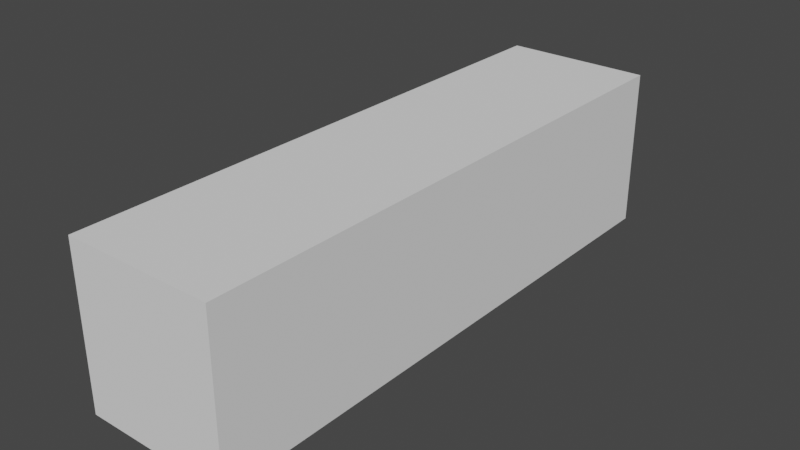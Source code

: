 # Source: railgun.blend  (saved by Blender 4.3.34; exported with 4.5.12 LTS)
import bpy
from mathutils import Matrix  # noqa: F401  (used for matrix-valued properties, if any)

bpy.ops.wm.read_factory_settings(use_empty=True)
scene = bpy.context.scene
scene.name = 'Scene'

# ---- collections
col_collection = bpy.data.collections.new('Collection'); scene.collection.children.link(col_collection)
col_cannon = bpy.data.collections.new('Cannon'); col_collection.children.link(col_cannon)
col_gun = bpy.data.collections.new('Gun'); col_cannon.children.link(col_gun)
col_base = bpy.data.collections.new('Base'); col_cannon.children.link(col_base)
col_vent = bpy.data.collections.new('Vent'); col_base.children.link(col_vent)

# ---- materials (node trees are filled in below, after node groups)
mat_gunmaterial = bpy.data.materials.new('gunMaterial')
mat_gunmaterial.use_transparent_shadow = False
mat_gundecorationmaterial_001 = bpy.data.materials.new('gunDecorationMaterial.001')
mat_gundecorationmaterial_001.use_transparent_shadow = False
mat_basematerial = bpy.data.materials.new('baseMaterial')
mat_basematerial.use_transparent_shadow = False
mat_ventmaterial = bpy.data.materials.new('ventMaterial')
mat_ventmaterial.use_transparent_shadow = False
mat_material_001 = bpy.data.materials.new('Material.001')
mat_material_001.use_transparent_shadow = False
mat_material_002 = bpy.data.materials.new('Material.002')
mat_material_002.use_transparent_shadow = False
mat_material_003 = bpy.data.materials.new('Material.003')
mat_material_003.use_transparent_shadow = False
mat_material_004 = bpy.data.materials.new('Material.004')
mat_material_004.use_transparent_shadow = False

# ---- material node trees
mat_gunmaterial.use_nodes = True; mat_gunmaterial.node_tree.nodes.clear()
_N = mat_gunmaterial.node_tree.nodes; _L = mat_gunmaterial.node_tree.links
n0 = _N.new('ShaderNodeBsdfPrincipled'); n0.name = 'Principled BSDF'; n0.location = (10, 300)
n0.distribution = 'GGX'
n0.subsurface_method = 'BURLEY'
n0.inputs[0].default_value = (0.003902, 0.0, 0.08714, 1.0)
n0.inputs[1].default_value = 1.0
n0.inputs[2].default_value = 0.2163
n0.inputs[3].default_value = 1.45
n0.inputs[13].default_value = 0.2872
n0.inputs[27].default_value = (0.0, 0.0, 0.0, 1.0)
n0.inputs[28].default_value = 1.0
n1 = _N.new('ShaderNodeOutputMaterial'); n1.name = 'Material Output'; n1.location = (300, 300)
_L.new(n0.outputs[0], n1.inputs[0])
n1.is_active_output = True
mat_gundecorationmaterial_001.use_nodes = True; mat_gundecorationmaterial_001.node_tree.nodes.clear()
_N = mat_gundecorationmaterial_001.node_tree.nodes; _L = mat_gundecorationmaterial_001.node_tree.links
n0 = _N.new('ShaderNodeBsdfPrincipled'); n0.name = 'Principled BSDF'; n0.location = (10, 300)
n0.distribution = 'GGX'
n0.subsurface_method = 'BURLEY'
n0.inputs[0].default_value = (0.0, 1.0, 1.0, 1.0)
n0.inputs[1].default_value = 0.7447
n0.inputs[2].default_value = 0.0
n0.inputs[3].default_value = 1.45
n0.inputs[13].default_value = 0.5993
n0.inputs[27].default_value = (0.0, 0.0, 0.0, 1.0)
n0.inputs[28].default_value = 1.0
n1 = _N.new('ShaderNodeOutputMaterial'); n1.name = 'Material Output'; n1.location = (300, 300)
_L.new(n0.outputs[0], n1.inputs[0])
n1.is_active_output = True
mat_basematerial.use_nodes = True; mat_basematerial.node_tree.nodes.clear()
_N = mat_basematerial.node_tree.nodes; _L = mat_basematerial.node_tree.links
n0 = _N.new('ShaderNodeBsdfPrincipled'); n0.name = 'Principled BSDF'; n0.location = (10, 300)
n0.distribution = 'GGX'
n0.subsurface_method = 'BURLEY'
n0.inputs[0].default_value = (0.0, 0.0006493, 0.009018, 1.0)
n0.inputs[1].default_value = 0.6525
n0.inputs[2].default_value = 0.3298
n0.inputs[3].default_value = 1.45
n0.inputs[13].default_value = 0.7837
n0.inputs[27].default_value = (0.0, 0.0, 0.0, 1.0)
n0.inputs[28].default_value = 1.0
n1 = _N.new('ShaderNodeOutputMaterial'); n1.name = 'Material Output'; n1.location = (300, 300)
_L.new(n0.outputs[0], n1.inputs[0])
n1.is_active_output = True
mat_ventmaterial.use_nodes = True; mat_ventmaterial.node_tree.nodes.clear()
_N = mat_ventmaterial.node_tree.nodes; _L = mat_ventmaterial.node_tree.links
n0 = _N.new('ShaderNodeBsdfPrincipled'); n0.name = 'Principled BSDF'; n0.location = (10, 300)
n0.distribution = 'GGX'
n0.subsurface_method = 'BURLEY'
n0.inputs[0].default_value = (0.0578, 0.0578, 0.0578, 1.0)
n0.inputs[1].default_value = 1.0
n0.inputs[2].default_value = 0.2092
n0.inputs[3].default_value = 1.45
n0.inputs[13].default_value = 0.7411
n0.inputs[27].default_value = (0.0, 0.0, 0.0, 1.0)
n0.inputs[28].default_value = 1.0
n1 = _N.new('ShaderNodeOutputMaterial'); n1.name = 'Material Output'; n1.location = (300, 300)
_L.new(n0.outputs[0], n1.inputs[0])
n1.is_active_output = True
mat_material_001.use_nodes = True; mat_material_001.node_tree.nodes.clear()
_N = mat_material_001.node_tree.nodes; _L = mat_material_001.node_tree.links
n0 = _N.new('ShaderNodeBsdfPrincipled'); n0.name = 'Principled BSDF'; n0.location = (10, 300)
n0.distribution = 'GGX'
n0.subsurface_method = 'BURLEY'
n0.inputs[0].default_value = (0.0, 0.0, 0.0, 1.0)
n0.inputs[1].default_value = 0.9149
n0.inputs[2].default_value = 0.2057
n0.inputs[3].default_value = 1.45
n0.inputs[27].default_value = (0.0, 0.0, 0.0, 1.0)
n0.inputs[28].default_value = 1.0
n1 = _N.new('ShaderNodeOutputMaterial'); n1.name = 'Material Output'; n1.location = (300, 300)
_L.new(n0.outputs[0], n1.inputs[0])
n1.is_active_output = True
mat_material_002.use_nodes = True; mat_material_002.node_tree.nodes.clear()
_N = mat_material_002.node_tree.nodes; _L = mat_material_002.node_tree.links
n0 = _N.new('ShaderNodeBsdfPrincipled'); n0.name = 'Principled BSDF'; n0.location = (10, 300)
n0.distribution = 'GGX'
n0.subsurface_method = 'BURLEY'
n0.inputs[0].default_value = (0.0, 0.0, 0.0, 1.0)
n0.inputs[1].default_value = 0.9149
n0.inputs[2].default_value = 0.2057
n0.inputs[3].default_value = 1.45
n0.inputs[27].default_value = (0.0, 0.0, 0.0, 1.0)
n0.inputs[28].default_value = 1.0
n1 = _N.new('ShaderNodeOutputMaterial'); n1.name = 'Material Output'; n1.location = (300, 300)
_L.new(n0.outputs[0], n1.inputs[0])
n1.is_active_output = True
mat_material_003.use_nodes = True; mat_material_003.node_tree.nodes.clear()
_N = mat_material_003.node_tree.nodes; _L = mat_material_003.node_tree.links
n0 = _N.new('ShaderNodeBsdfPrincipled'); n0.name = 'Principled BSDF'; n0.location = (10, 300)
n0.distribution = 'GGX'
n0.subsurface_method = 'BURLEY'
n0.inputs[0].default_value = (0.0, 0.0, 0.0, 1.0)
n0.inputs[1].default_value = 0.9149
n0.inputs[2].default_value = 0.2057
n0.inputs[3].default_value = 1.45
n0.inputs[27].default_value = (0.0, 0.0, 0.0, 1.0)
n0.inputs[28].default_value = 1.0
n1 = _N.new('ShaderNodeOutputMaterial'); n1.name = 'Material Output'; n1.location = (300, 300)
_L.new(n0.outputs[0], n1.inputs[0])
n1.is_active_output = True
mat_material_004.use_nodes = True; mat_material_004.node_tree.nodes.clear()
_N = mat_material_004.node_tree.nodes; _L = mat_material_004.node_tree.links
n0 = _N.new('ShaderNodeBsdfPrincipled'); n0.name = 'Principled BSDF'; n0.location = (10, 300)
n0.distribution = 'GGX'
n0.subsurface_method = 'BURLEY'
n0.inputs[0].default_value = (0.0, 0.0, 0.0, 1.0)
n0.inputs[1].default_value = 0.9149
n0.inputs[2].default_value = 0.2057
n0.inputs[3].default_value = 1.45
n0.inputs[27].default_value = (0.0, 0.0, 0.0, 1.0)
n0.inputs[28].default_value = 1.0
n1 = _N.new('ShaderNodeOutputMaterial'); n1.name = 'Material Output'; n1.location = (300, 300)
_L.new(n0.outputs[0], n1.inputs[0])
n1.is_active_output = True

# ---- world
world_world = bpy.data.worlds.new('World'); scene.world = world_world
world_world.use_nodes = True; world_world.node_tree.nodes.clear()
_N = world_world.node_tree.nodes; _L = world_world.node_tree.links
n0 = _N.new('ShaderNodeOutputWorld'); n0.name = 'World Output'; n0.location = (300, 300)
n1 = _N.new('ShaderNodeBackground'); n1.name = 'Background'; n1.location = (10, 300)
n1.inputs[0].default_value = (0.05088, 0.05088, 0.05088, 1.0)
_L.new(n1.outputs[0], n0.inputs[0])
n0.is_active_output = True
world_world.color = (0.05088, 0.05088, 0.05088)
world_world.use_sun_shadow = False
world_world.sun_shadow_jitter_overblur = 0.0

# ---- meshes
me_cube_001 = bpy.data.meshes.new('Cube.001')
me_cube_001.from_pydata([(-0.5, -0.5, -0.5), (-0.5, -0.5, 0.5), (-0.5, 0.5, -0.5), (-0.5, 0.5, 0.5), (0.5, -0.5, -0.5), (0.5, -0.5, 0.5), (0.5, 0.5, -0.5), (0.5, 0.5, 0.5)], [], [(0, 1, 3, 2), (2, 3, 7, 6), (6, 7, 5, 4), (4, 5, 1, 0), (2, 6, 4, 0), (7, 3, 1, 5)])
_uv = me_cube_001.uv_layers.new(name='UVMap')
_uv.uv.foreach_set('vector', [0.375, 0.0, 0.625, 0.0, 0.625, 0.25, 0.375, 0.25, 0.375, 0.25, 0.625, 0.25, 0.625, 0.5, 0.375, 0.5, 0.375, 0.5, 0.625, 0.5, 0.625, 0.75, 0.375, 0.75, 0.375, 0.75, 0.625, 0.75, 0.625, 1.0, 0.375, 1.0, 0.125, 0.5, 0.375, 0.5, 0.375, 0.75, 0.125, 0.75, 0.625, 0.5, 0.875, 0.5, 0.875, 0.75, 0.625, 0.75])
me_cube_001.update()
me_cube_004 = bpy.data.meshes.new('Cube.004')
me_cube_004.from_pydata([(-0.0003269, -0.04703, 0.1127), (0.02244, -0.04703, 0.1081), (0.04175, -0.04703, 0.09522), (0.05465, -0.04703, 0.07592), (0.05918, -0.04703, 0.05315), (0.05465, -0.04703, 0.03037), (0.04175, -0.04703, 0.01107), (0.02244, -0.04703, -0.00183), (-0.0003269, -0.04703, -0.006359), (-0.0231, -0.04703, -0.00183), (-0.0424, -0.04703, 0.01107), (-0.0553, -0.04703, 0.03037), (-0.05983, -0.04703, 0.05315), (-0.0553, -0.04703, 0.07592), (-0.0424, -0.04703, 0.09522), (-0.0231, -0.04703, 0.1081), (-0.001698, -2.005, -0.184), (-0.184, -2.005, 0.184), (-0.0009062, 1.577, -0.184), (-0.184, 1.577, 0.184), (-0.002069, -2.005, -0.184), (0.184, -2.005, 0.184), (-0.001277, 1.577, -0.184), (0.184, 1.577, 0.184), (0.02244, -2.005, 0.1081), (-0.0003269, -2.005, 0.1127), (-0.05983, -2.005, 0.05315), (-0.0424, -2.005, 0.01107), (0.04175, -2.005, 0.01107), (-0.0231, -2.005, -0.00183), (-0.0553, -2.005, 0.03037), (0.02244, -2.005, -0.00183), (0.05918, -2.005, 0.05315), (-0.0231, -2.005, 0.1081), (-0.0424, -2.005, 0.09522), (0.05465, -2.005, 0.03037), (0.05465, -2.005, 0.07592), (0.04175, -2.005, 0.09522), (-0.0553, -2.005, 0.07592), (-0.0003269, -2.005, -0.006359)], [], [(0, 1, 24, 25), (1, 2, 37, 24), (2, 3, 36, 37), (3, 4, 32, 36), (4, 5, 35, 32), (5, 6, 28, 35), (6, 7, 31, 28), (7, 8, 39, 31), (8, 9, 29, 39), (9, 10, 27, 29), (10, 11, 30, 27), (11, 12, 26, 30), (12, 13, 38, 26), (13, 14, 34, 38), (14, 15, 33, 34), (15, 0, 25, 33), (0, 15, 14, 13, 12, 11, 10, 9, 8, 7, 6, 5, 4, 3, 2, 1), (16, 17, 19, 18), (18, 19, 23, 22), (22, 23, 21, 20), (20, 21, 32, 35, 28, 31, 39, 29, 27, 30, 26, 17, 16), (18, 22, 20, 16), (23, 19, 17, 21), (17, 26, 38, 34, 33, 25, 24, 37, 36, 32, 21)])
_uv = me_cube_004.uv_layers.new(name='UVMap')
_uv.uv.foreach_set('vector', [1.0, 0.5, 0.9375, 0.5, 0.9375, 0.9931, 1.0, 0.9931, 0.9375, 0.5, 0.875, 0.5, 0.875, 0.9931, 0.9375, 0.9931, 0.875, 0.5, 0.8125, 0.5, 0.8125, 0.9931, 0.875, 0.9931, 0.8125, 0.5, 0.75, 0.5, 0.75, 0.9931, 0.8125, 0.9931, 0.75, 0.5, 0.6875, 0.5, 0.6875, 0.9931, 0.75, 0.9931, 0.6875, 0.5, 0.625, 0.5, 0.625, 0.9931, 0.6875, 0.9931, 0.625, 0.5, 0.5625, 0.5, 0.5625, 0.9931, 0.625, 0.9931, 0.5625, 0.5, 0.5, 0.5, 0.5, 0.9931, 0.5625, 0.9931, 0.5, 0.5, 0.4375, 0.5, 0.4375, 0.9931, 0.5, 0.9931, 0.4375, 0.5, 0.375, 0.5, 0.375, 0.9931, 0.4375, 0.9931, 0.375, 0.5, 0.3125, 0.5, 0.3125, 0.9931, 0.375, 0.9931, 0.3125, 0.5, 0.25, 0.5, 0.25, 0.9931, 0.3125, 0.9931, 0.25, 0.5, 0.1875, 0.5, 0.1875, 0.9931, 0.25, 0.9931, 0.1875, 0.5, 0.125, 0.5, 0.125, 0.9931, 0.1875, 0.9931, 0.125, 0.5, 0.0625, 0.5, 0.0625, 0.9931, 0.125, 0.9931, 0.0625, 0.5, 0.0, 0.5, 0.0, 0.9931, 0.0625, 0.9931, 0.75, 0.49, 0.6582, 0.4717, 0.5803, 0.4197, 0.5283, 0.3418, 0.51, 0.25, 0.5283, 0.1582, 0.5803, 0.08029, 0.6582, 0.02827, 0.75, 0.01, 0.8418, 0.02827, 0.9197, 0.08029, 0.9717, 0.1582, 0.99, 0.25, 0.9717, 0.3418, 0.9197, 0.4197, 0.8418, 0.4717, 0.375, 0.0, 0.625, 0.0, 0.625, 0.25, 0.2966, 0.473, 0.2966, 0.473, 0.625, 0.25, 0.625, 0.5, 0.324, 0.4335, 0.324, 0.4335, 0.625, 0.5, 0.625, 0.75, 0.324, 0.8165, 0.324, 0.8165, 0.625, 0.75, 0.5155, 0.81, 0.4967, 0.809, 0.4801, 0.8135, 0.468, 0.8223, 0.4623, 0.8342, 0.4643, 0.848, 0.4743, 0.8624, 0.4907, 0.8752, 0.5107, 0.884, 0.625, 1.0, 0.2966, 0.777, 0.3641, 0.4244, 0.324, 0.4335, 0.324, 0.8165, 0.3641, 0.8256, 0.625, 0.5, 0.875, 0.5, 0.875, 0.75, 0.625, 0.75, 0.625, 1.0, 0.5107, 0.884, 0.531, 0.887, 0.5482, 0.8834, 0.5598, 0.8738, 0.564, 0.8598, 0.5605, 0.8439, 0.55, 0.8287, 0.5342, 0.8168, 0.5155, 0.81, 0.625, 0.75])
me_cube_004.materials.append(mat_gunmaterial)
me_cube_004.use_remesh_fix_poles = True
me_cube_004.use_remesh_preserve_attributes = False
me_cube_004.use_mirror_vertex_groups = False
me_cube_004.update()
me_plane_001 = bpy.data.meshes.new('Plane.001')
me_plane_001.from_pydata([(-0.06389, -1.71, 0.1202), (0.1039, -1.71, 0.1088), (-0.06389, 1.708, 0.1202), (0.1039, 1.708, 0.1088), (-0.07973, -1.707, -0.1354), (-0.1455, -1.707, 0.01942), (-0.07973, 1.711, -0.1354), (-0.1455, 1.711, 0.01942), (0.1468, -1.71, 0.009815), (0.03569, -1.71, -0.1165), (0.1468, 1.708, 0.009815), (0.03569, 1.708, -0.1165)], [], [(0, 1, 3, 2), (4, 5, 7, 6), (8, 9, 11, 10)])
_uv = me_plane_001.uv_layers.new(name='UVMap')
_uv.uv.foreach_set('vector', [0.0, 0.0, 1.0, 0.0, 1.0, 1.0, 0.0, 1.0, 0.0, 0.0, 1.0, 0.0, 1.0, 1.0, 0.0, 1.0, 0.0, 0.0, 1.0, 0.0, 1.0, 1.0, 0.0, 1.0])
me_plane_001.materials.append(mat_gundecorationmaterial_001)
me_plane_001.use_remesh_fix_poles = True
me_plane_001.use_remesh_preserve_attributes = False
me_plane_001.use_mirror_vertex_groups = False
me_plane_001.update()
me_cube_003 = bpy.data.meshes.new('Cube.003')
me_cube_003.from_pydata([(-0.2607, 0.5811, -0.4177), (-0.2607, 0.5811, -0.1061), (0.2607, 0.5811, -0.4177), (0.2607, 0.5811, -0.1061), (-0.2365, -0.4373, -0.1403), (-0.2365, -0.2147, 0.3327), (0.2365, -0.4373, -0.1403), (0.2365, -0.2147, 0.3327), (-0.3735, -0.402, -0.465), (-0.3735, -0.402, -0.3722), (-0.3735, 0.402, -0.465), (-0.3735, 0.4001, 0.08161), (-0.4055, 0.402, -0.465), (-0.4055, 0.4001, 0.08161), (-0.3735, 0.402, -0.06302), (-0.3735, 0.0, -0.465), (-0.3735, 0.1812, 0.3389), (-0.3735, -0.402, -0.447), (-0.4055, -0.402, -0.465), (-0.4055, -0.402, -0.3722), (-0.4055, 0.1812, 0.3389), (-0.4055, 0.0, -0.465), (-0.4055, -0.402, -0.447), (-0.3735, 0.0, -0.06302), (-0.4055, 0.402, -0.06302), (0.3805, -0.402, -0.465), (0.3805, -0.402, -0.3722), (0.3805, 0.402, -0.465), (0.3805, 0.4001, 0.08161), (0.3805, 0.0, -0.465), (0.3805, -0.402, -0.447), (0.3805, 0.1812, 0.3389), (0.3805, 0.402, -0.06302), (0.4125, 0.402, -0.465), (0.4125, 0.4001, 0.08161), (0.4125, -0.402, -0.465), (0.4125, -0.402, -0.3722), (0.4125, 0.1812, 0.3389), (0.4125, 0.0, -0.465), (0.4125, -0.402, -0.447), (0.4125, 0.402, -0.06302), (0.3805, 0.0, -0.06302), (-0.3346, -0.5033, -0.5256), (-0.4205, -0.5256, -0.4043), (-0.3346, 0.5033, -0.5256), (-0.4205, 0.5232, 0.1891), (0.3346, -0.5033, -0.5256), (0.4205, -0.5256, -0.4043), (0.3346, 0.5033, -0.5256), (0.4205, 0.5232, 0.1891), (-0.3346, 5.327e-09, -0.5256), (-0.3661, -0.5204, -0.5021), (-0.4205, 0.2369, 0.5256), (-0.4205, 0.5256, 0.0), (-1.02e-09, 0.5033, -0.5256), (0.0, 0.5232, 0.1891), (0.4205, 0.5256, 0.0), (0.3346, 5.327e-09, -0.5256), (0.4205, 0.2369, 0.5256), (0.3661, -0.5204, -0.5021), (-1.02e-09, -0.5033, -0.5256), (0.0, -0.5256, -0.4043), (0.0, 0.2369, 0.5256), (-6.455e-10, -0.5115, -0.5021), (0.0, 0.5256, 0.0), (0.4205, 0.1812, 0.3389), (0.4205, 0.1181, 0.262), (0.4205, -0.402, -0.3722), (0.4205, 0.4001, 0.08161), (0.4205, 0.4012, 0.0), (0.4205, 0.402, -0.06302), (0.4205, 0.402, -0.465), (0.4205, -0.402, -0.384), (0.4205, -0.402, -0.447), (0.4205, -0.402, -0.465), (0.4205, 0.0, -0.465), (-0.4205, -0.402, -0.3722), (-0.4205, 0.1181, 0.262), (-0.4205, 0.1812, 0.3389), (-0.4205, 0.4001, 0.08161), (-0.4205, 0.4012, 0.0), (-0.4205, 0.402, -0.06302), (-0.4205, 0.402, -0.465), (-0.4205, -0.402, -0.384), (-0.4205, -0.402, -0.447), (-0.4205, -0.402, -0.465), (-0.4205, 0.0, -0.465), (0.2365, 0.07872, 0.3327), (0.2365, -0.3092, -0.1403), (-0.2365, 0.07872, 0.3327), (-0.2365, -0.3092, -0.1403), (0.0, 0.07872, 0.3327), (0.0, -0.3092, -0.1403), (0.2607, 0.5256, -0.4177), (0.2607, 0.5256, -0.1061), (-0.2607, 0.5256, -0.1061), (0.0, 0.5256, -0.1061), (0.0, 0.5256, -0.4177), (-0.2607, 0.5256, -0.4177), (-0.3346, 5.327e-09, -0.5388), (-0.3346, -0.5033, -0.5388), (-1.02e-09, 0.5033, -0.5388), (-0.3346, 0.5033, -0.5388), (0.3346, 5.327e-09, -0.5388), (0.3346, 0.5033, -0.5388), (-1.02e-09, -0.5033, -0.5388), (0.3346, -0.5033, -0.5388), (-1.02e-09, 5.327e-09, -0.5388), (-0.4205, 0.3801, 0.3574), (0.2103, 0.5232, 0.1891), (-0.2103, 0.5232, 0.1891), (0.4205, 0.3801, 0.3574), (0.2103, 0.2369, 0.5256), (-0.2103, 0.2369, 0.5256), (-0.4205, 0.4516, 0.2733), (0.3154, 0.5232, 0.1891), (-0.1051, 0.5232, 0.1891), (0.4205, 0.3085, 0.4415), (0.0, 0.3085, 0.4415), (0.3154, 0.2369, 0.5256), (-0.1051, 0.2369, 0.5256), (-0.4205, 0.3085, 0.4415), (0.1051, 0.5232, 0.1891), (-0.3154, 0.5232, 0.1891), (0.4205, 0.4516, 0.2733), (0.0, 0.4516, 0.2733), (0.1051, 0.2369, 0.5256), (-0.3154, 0.2369, 0.5256), (-0.2103, 0.3085, 0.4415), (-0.2103, 0.4516, 0.2733), (-0.3154, 0.3801, 0.3574), (0.2103, 0.3085, 0.4415), (0.2103, 0.4516, 0.2733), (0.3154, 0.3801, 0.3574), (0.1051, 0.4516, 0.2733), (0.3154, 0.4516, 0.2733), (0.3154, 0.3085, 0.4415), (-0.3154, 0.4516, 0.2733), (-0.1051, 0.4516, 0.2733), (-0.1051, 0.3085, 0.4415), (-0.3154, 0.3085, 0.4415), (0.1051, 0.3085, 0.4415), (0.0, 0.4227, 0.2487), (0.0, 0.3512, 0.3328), (-0.2103, 0.4227, 0.2487), (-0.2103, 0.3512, 0.3328), (-0.1051, 0.3512, 0.3328), (-0.3154, 0.3512, 0.3328), (0.2103, 0.4227, 0.2487), (0.2103, 0.3512, 0.3328), (0.1051, 0.3512, 0.3328), (0.0, 0.2796, 0.4169), (-0.2103, 0.2796, 0.4169), (0.2103, 0.2796, 0.4169), (0.3154, 0.3512, 0.3328), (0.1051, 0.4227, 0.2487), (0.3154, 0.4227, 0.2487), (0.3154, 0.2796, 0.4169), (-0.3154, 0.4227, 0.2487), (-0.1051, 0.4227, 0.2487), (-0.1051, 0.2796, 0.4169), (-0.3154, 0.2796, 0.4169), (0.1051, 0.2796, 0.4169)], [], [(0, 1, 3, 2), (2, 3, 94, 93), (0, 2, 93, 97, 98), (3, 1, 95, 96, 94), (4, 5, 89, 90), (6, 7, 5, 4), (24, 14, 11, 13), (23, 17, 9, 16), (22, 84, 83, 76, 19), (21, 18, 8, 15), (20, 19, 76, 77, 78), (16, 9, 19, 20), (11, 16, 20, 13), (13, 20, 78, 79), (12, 21, 15, 10), (18, 85, 84, 22), (8, 18, 22, 17), (17, 22, 19, 9), (15, 8, 17, 23), (10, 15, 23, 14), (14, 23, 16, 11), (12, 10, 14, 24), (41, 32, 28, 31), (40, 70, 69, 68, 34), (39, 30, 26, 36), (38, 35, 74, 75), (37, 36, 26, 31), (34, 37, 31, 28), (29, 25, 35, 38), (27, 29, 38, 33), (33, 38, 75, 71), (35, 25, 30, 39), (33, 71, 70, 40), (27, 33, 40, 32), (32, 40, 34, 28), (29, 27, 32, 41), (25, 29, 41, 30), (30, 41, 31, 26), (64, 55, 122, 109, 115, 49, 56), (63, 61, 43, 51), (44, 54, 101, 102), (62, 120, 113, 127, 52, 43, 61, 92, 90, 89, 91), (58, 119, 112, 126, 62, 91, 87, 88, 92, 61, 47), (141, 118, 62, 126), (140, 121, 52, 127), (57, 46, 106, 103), (46, 60, 105, 106), (50, 44, 102, 99), (60, 63, 51, 42), (46, 59, 63, 60), (59, 47, 61, 63), (57, 75, 74, 73, 72, 59, 46), (48, 56, 69, 70, 71, 75, 57), (56, 49, 124, 111, 117, 58, 66, 65, 68, 69), (54, 97, 93, 94, 96, 64, 56, 48), (44, 53, 64, 96, 95, 98, 97, 54), (53, 45, 123, 110, 116, 55, 64), (50, 86, 82, 81, 80, 53, 44), (42, 51, 83, 84, 85, 86, 50), (51, 43, 52, 77, 76, 83), (65, 37, 34, 68), (67, 36, 37, 65, 66), (72, 67, 66, 58, 47, 59), (73, 39, 36, 67, 72), (74, 35, 39, 73), (85, 18, 21, 86), (81, 24, 13, 79, 80), (80, 79, 78, 77, 52, 121, 108, 114, 45, 53), (86, 21, 12, 82), (82, 12, 24, 81), (88, 87, 7, 6), (90, 92, 88, 6, 4), (87, 91, 89, 5, 7), (98, 95, 1, 0), (107, 103, 106, 105), (99, 107, 105, 100), (102, 101, 107, 99), (101, 104, 103, 107), (60, 42, 100, 105), (42, 50, 99, 100), (48, 57, 103, 104), (54, 48, 104, 101), (139, 128, 113, 120), (129, 137, 158, 144), (137, 114, 108, 130), (136, 131, 112, 119), (137, 130, 147, 158), (138, 129, 144, 159), (133, 135, 156, 154), (109, 122, 134, 132), (122, 55, 125, 134), (124, 135, 133, 111), (49, 115, 135, 124), (115, 109, 132, 135), (117, 136, 119, 58), (111, 133, 136, 117), (140, 128, 152, 161), (131, 136, 157, 153), (110, 123, 137, 129), (123, 45, 114, 137), (125, 138, 159, 142), (55, 116, 138, 125), (116, 110, 129, 138), (118, 139, 120, 62), (134, 125, 142, 155), (130, 140, 161, 147), (128, 140, 127, 113), (132, 134, 155, 148), (130, 108, 121, 140), (131, 141, 126, 112), (136, 133, 154, 157), (118, 141, 162, 151), (159, 144, 145, 146), (156, 148, 149, 154), (155, 142, 143, 150), (148, 155, 150, 149), (154, 149, 153, 157), (144, 158, 147, 145), (142, 159, 146, 143), (143, 146, 160, 151), (146, 145, 152, 160), (145, 147, 161, 152), (149, 150, 162, 153), (150, 143, 151, 162), (135, 132, 148, 156), (139, 118, 151, 160), (141, 131, 153, 162), (128, 139, 160, 152)])
me_cube_003.polygons.foreach_set('material_index', [1, 1, 1, 1, 0, 0, 0, 1, 0, 0, 0, 0, 0, 0, 0, 0, 0, 0, 1, 1, 1, 0, 1, 0, 0, 0, 0, 0, 0, 0, 0, 0, 0, 0, 0, 1, 1, 1, 0, 0, 0, 0, 0, 0, 0, 0, 0, 0, 0, 0, 0, 0, 0, 0, 0, 0, 0, 0, 0, 0, 0, 0, 0, 0, 0, 0, 0, 0, 0, 0, 0, 0, 0, 1, 1, 1, 1, 1, 0, 0, 0, 0, 0, 0, 0, 0, 0, 0, 0, 0, 0, 0, 0, 0, 0, 0, 0, 0, 0, 0, 0, 0, 0, 0, 0, 0, 0, 0, 0, 0, 0, 0, 1, 1, 1, 1, 1, 1, 1, 1, 1, 1, 1, 1, 0, 0, 0, 0])
_uv = me_cube_003.uv_layers.new(name='UVMap')
_uv.uv.foreach_set('vector', [0.375, 0.25, 0.625, 0.25, 0.625, 0.5, 0.375, 0.5, 0.375, 0.5, 0.625, 0.5, 0.625, 0.5858, 0.375, 0.5858, 0.125, 0.5, 0.375, 0.5, 0.375, 0.5858, 0.25, 0.5858, 0.125, 0.5858, 0.625, 0.5, 0.875, 0.5, 0.875, 0.5858, 0.75, 0.5858, 0.625, 0.5858, 0.375, 0.0, 0.625, 0.0, 0.625, 0.1845, 0.375, 0.05162, 0.375, 0.75, 0.625, 0.75, 0.625, 1.0, 0.375, 1.0, 0.5, 0.375, 0.5, 0.5, 0.625, 0.5, 0.625, 0.375, 0.5, 0.625, 0.5, 0.75, 0.625, 0.75, 0.625, 0.625, 0.5, 0.875, 0.5, 0.9337, 0.6053, 0.9337, 0.625, 0.9337, 0.625, 0.875, 0.25, 0.625, 0.25, 0.75, 0.375, 0.75, 0.375, 0.625, 0.75, 0.625, 0.75, 0.75, 0.8087, 0.75, 0.8087, 0.6385, 0.8087, 0.625, 0.625, 0.625, 0.625, 0.75, 0.75, 0.75, 0.75, 0.625, 0.625, 0.5, 0.625, 0.625, 0.75, 0.625, 0.75, 0.5, 0.75, 0.5, 0.75, 0.625, 0.8087, 0.625, 0.8087, 0.5, 0.25, 0.5, 0.25, 0.625, 0.375, 0.625, 0.375, 0.5, 0.375, 0.875, 0.375, 0.9337, 0.5, 0.9337, 0.5, 0.875, 0.375, 0.75, 0.375, 0.875, 0.5, 0.875, 0.5, 0.75, 0.5, 0.75, 0.5, 0.875, 0.625, 0.875, 0.625, 0.75, 0.375, 0.625, 0.375, 0.75, 0.5, 0.75, 0.5, 0.625, 0.375, 0.5, 0.375, 0.625, 0.5, 0.625, 0.5, 0.5, 0.5, 0.5, 0.5, 0.625, 0.625, 0.625, 0.625, 0.5, 0.375, 0.375, 0.375, 0.5, 0.5, 0.5, 0.5, 0.375, 0.5, 0.125, 0.5, 0.25, 0.625, 0.25, 0.625, 0.125, 0.5, 0.375, 0.5, 0.4063, 0.5545, 0.4063, 0.625, 0.4063, 0.625, 0.375, 0.5, 0.875, 0.5, 1.0, 0.625, 1.0, 0.625, 0.875, 0.25, 0.625, 0.25, 0.75, 0.2813, 0.75, 0.2813, 0.625, 0.75, 0.625, 0.75, 0.75, 0.875, 0.75, 0.875, 0.625, 0.75, 0.5, 0.75, 0.625, 0.875, 0.625, 0.875, 0.5, 0.125, 0.625, 0.125, 0.75, 0.25, 0.75, 0.25, 0.625, 0.125, 0.5, 0.125, 0.625, 0.25, 0.625, 0.25, 0.5, 0.25, 0.5, 0.25, 0.625, 0.2813, 0.625, 0.2813, 0.5, 0.375, 0.875, 0.375, 1.0, 0.5, 1.0, 0.5, 0.875, 0.375, 0.375, 0.375, 0.4063, 0.5, 0.4063, 0.5, 0.375, 0.375, 0.25, 0.375, 0.375, 0.5, 0.375, 0.5, 0.25, 0.5, 0.25, 0.5, 0.375, 0.625, 0.375, 0.625, 0.25, 0.375, 0.125, 0.375, 0.25, 0.5, 0.25, 0.5, 0.125, 0.375, 0.0, 0.375, 0.125, 0.5, 0.125, 0.5, 0.0, 0.5, 0.0, 0.5, 0.125, 0.625, 0.125, 0.625, 0.0, 0.5, 0.375, 0.625, 0.375, 0.625, 0.4062, 0.625, 0.4375, 0.625, 0.4688, 0.625, 0.5, 0.5, 0.5, 0.5, 0.875, 0.625, 0.875, 0.625, 1.0, 0.5, 1.0, 0.375, 0.25, 0.375, 0.375, 0.375, 0.375, 0.375, 0.25, 0.75, 0.625, 0.7812, 0.625, 0.8125, 0.625, 0.8438, 0.625, 0.875, 0.625, 0.875, 0.75, 0.75, 0.75, 0.75, 0.7145, 0.8203, 0.7145, 0.8203, 0.6509, 0.75, 0.6509, 0.625, 0.625, 0.6562, 0.625, 0.6875, 0.625, 0.7188, 0.625, 0.75, 0.625, 0.75, 0.6509, 0.6797, 0.6509, 0.6797, 0.7145, 0.75, 0.7145, 0.75, 0.75, 0.625, 0.75, 0.7188, 0.5938, 0.75, 0.5938, 0.75, 0.625, 0.7188, 0.625, 0.8438, 0.5938, 0.875, 0.5938, 0.875, 0.625, 0.8438, 0.625, 0.375, 0.625, 0.375, 0.75, 0.375, 0.75, 0.375, 0.625, 0.375, 0.75, 0.375, 0.875, 0.375, 0.875, 0.375, 0.75, 0.375, 0.125, 0.375, 0.25, 0.375, 0.25, 0.375, 0.125, 0.375, 0.875, 0.5, 0.875, 0.5, 1.0, 0.375, 1.0, 0.375, 0.75, 0.5, 0.75, 0.5, 0.875, 0.375, 0.875, 0.5, 0.75, 0.625, 0.75, 0.625, 0.875, 0.5, 0.875, 0.375, 0.625, 0.3894, 0.625, 0.4381, 0.7206, 0.4546, 0.7206, 0.5, 0.7206, 0.5, 0.75, 0.375, 0.75, 0.375, 0.5, 0.5, 0.5, 0.5, 0.5296, 0.485, 0.5294, 0.3894, 0.5294, 0.3894, 0.625, 0.375, 0.625, 0.5, 0.5, 0.625, 0.5, 0.625, 0.5312, 0.625, 0.5625, 0.625, 0.5938, 0.625, 0.625, 0.5623, 0.625, 0.5837, 0.6174, 0.5364, 0.5342, 0.5, 0.5296, 0.375, 0.375, 0.4007, 0.375, 0.4007, 0.4525, 0.4748, 0.4525, 0.4748, 0.375, 0.5, 0.375, 0.5, 0.5, 0.375, 0.5, 0.375, 0.25, 0.5, 0.25, 0.5, 0.375, 0.4748, 0.375, 0.4748, 0.2975, 0.4007, 0.2975, 0.4007, 0.375, 0.375, 0.375, 0.5, 0.25, 0.625, 0.25, 0.625, 0.2812, 0.625, 0.3125, 0.625, 0.3438, 0.625, 0.375, 0.5, 0.375, 0.375, 0.125, 0.3894, 0.125, 0.3894, 0.2206, 0.485, 0.2206, 0.5, 0.2204, 0.5, 0.25, 0.375, 0.25, 0.375, 0.0, 0.5, 0.0, 0.5, 0.02941, 0.4546, 0.02941, 0.4381, 0.02941, 0.3894, 0.125, 0.375, 0.125, 0.5, 0.0, 0.625, 0.0, 0.625, 0.125, 0.5623, 0.125, 0.5125, 0.02886, 0.5, 0.02941, 0.7187, 0.625, 0.75, 0.625, 0.75, 0.5, 0.7187, 0.5, 0.7187, 0.75, 0.75, 0.75, 0.75, 0.625, 0.7187, 0.625, 0.7187, 0.6385, 0.5, 0.7206, 0.5125, 0.7211, 0.5623, 0.625, 0.625, 0.625, 0.625, 0.75, 0.5, 0.75, 0.5, 0.8437, 0.5, 0.875, 0.625, 0.875, 0.625, 0.8437, 0.6053, 0.8437, 0.375, 0.8437, 0.375, 0.875, 0.5, 0.875, 0.5, 0.8437, 0.1913, 0.75, 0.25, 0.75, 0.25, 0.625, 0.1913, 0.625, 0.5, 0.3163, 0.5, 0.375, 0.625, 0.375, 0.625, 0.3163, 0.5545, 0.3163, 0.5, 0.2204, 0.5364, 0.2158, 0.5837, 0.1326, 0.5623, 0.125, 0.625, 0.125, 0.625, 0.1562, 0.625, 0.1875, 0.625, 0.2188, 0.625, 0.25, 0.5, 0.25, 0.1913, 0.625, 0.25, 0.625, 0.25, 0.5, 0.1913, 0.5, 0.375, 0.3163, 0.375, 0.375, 0.5, 0.375, 0.5, 0.3163, 0.375, 0.6984, 0.625, 0.5655, 0.625, 0.75, 0.375, 0.75, 0.125, 0.6984, 0.25, 0.6984, 0.375, 0.6984, 0.375, 0.75, 0.125, 0.75, 0.625, 0.5655, 0.75, 0.5655, 0.875, 0.5655, 0.875, 0.75, 0.625, 0.75, 0.375, 0.1642, 0.625, 0.1642, 0.625, 0.25, 0.375, 0.25, 0.25, 0.625, 0.375, 0.625, 0.375, 0.75, 0.25, 0.75, 0.125, 0.625, 0.25, 0.625, 0.25, 0.75, 0.125, 0.75, 0.125, 0.5, 0.25, 0.5, 0.25, 0.625, 0.125, 0.625, 0.25, 0.5, 0.375, 0.5, 0.375, 0.625, 0.25, 0.625, 0.375, 0.875, 0.375, 1.0, 0.375, 1.0, 0.375, 0.875, 0.375, 0.0, 0.375, 0.125, 0.375, 0.125, 0.375, 0.0, 0.375, 0.5, 0.375, 0.625, 0.375, 0.625, 0.375, 0.5, 0.375, 0.375, 0.375, 0.5, 0.375, 0.5, 0.375, 0.375, 0.7812, 0.5938, 0.8125, 0.5938, 0.8125, 0.625, 0.7812, 0.625, 0.8125, 0.5312, 0.8438, 0.5312, 0.8438, 0.5312, 0.8125, 0.5312, 0.8438, 0.5312, 0.875, 0.5312, 0.875, 0.5625, 0.8438, 0.5625, 0.6562, 0.5938, 0.6875, 0.5938, 0.6875, 0.625, 0.6562, 0.625, 0.8438, 0.5312, 0.8438, 0.5625, 0.8438, 0.5625, 0.8438, 0.5312, 0.7812, 0.5312, 0.8125, 0.5312, 0.8125, 0.5312, 0.7812, 0.5312, 0.6562, 0.5625, 0.6562, 0.5312, 0.6562, 0.5312, 0.6562, 0.5625, 0.6875, 0.5, 0.7188, 0.5, 0.7188, 0.5312, 0.6875, 0.5312, 0.7188, 0.5, 0.75, 0.5, 0.75, 0.5312, 0.7188, 0.5312, 0.625, 0.5312, 0.6562, 0.5312, 0.6562, 0.5625, 0.625, 0.5625, 0.625, 0.5, 0.6562, 0.5, 0.6562, 0.5312, 0.625, 0.5312, 0.6562, 0.5, 0.6875, 0.5, 0.6875, 0.5312, 0.6562, 0.5312, 0.625, 0.5938, 0.6562, 0.5938, 0.6562, 0.625, 0.625, 0.625, 0.625, 0.5625, 0.6562, 0.5625, 0.6562, 0.5938, 0.625, 0.5938, 0.8438, 0.5938, 0.8125, 0.5938, 0.8125, 0.5938, 0.8438, 0.5938, 0.6875, 0.5938, 0.6562, 0.5938, 0.6562, 0.5938, 0.6875, 0.5938, 0.8125, 0.5, 0.8438, 0.5, 0.8438, 0.5312, 0.8125, 0.5312, 0.8438, 0.5, 0.875, 0.5, 0.875, 0.5312, 0.8438, 0.5312, 0.75, 0.5312, 0.7812, 0.5312, 0.7812, 0.5312, 0.75, 0.5312, 0.75, 0.5, 0.7812, 0.5, 0.7812, 0.5312, 0.75, 0.5312, 0.7812, 0.5, 0.8125, 0.5, 0.8125, 0.5312, 0.7812, 0.5312, 0.75, 0.5938, 0.7812, 0.5938, 0.7812, 0.625, 0.75, 0.625, 0.7188, 0.5312, 0.75, 0.5312, 0.75, 0.5312, 0.7188, 0.5312, 0.8438, 0.5625, 0.8438, 0.5938, 0.8438, 0.5938, 0.8438, 0.5625, 0.8125, 0.5938, 0.8438, 0.5938, 0.8438, 0.625, 0.8125, 0.625, 0.6875, 0.5312, 0.7188, 0.5312, 0.7188, 0.5312, 0.6875, 0.5312, 0.8438, 0.5625, 0.875, 0.5625, 0.875, 0.5938, 0.8438, 0.5938, 0.6875, 0.5938, 0.7188, 0.5938, 0.7188, 0.625, 0.6875, 0.625, 0.6562, 0.5938, 0.6562, 0.5625, 0.6562, 0.5625, 0.6562, 0.5938, 0.75, 0.5938, 0.7188, 0.5938, 0.7188, 0.5938, 0.75, 0.5938, 0.7812, 0.5312, 0.8125, 0.5312, 0.8125, 0.5625, 0.7812, 0.5625, 0.6562, 0.5312, 0.6875, 0.5312, 0.6875, 0.5625, 0.6562, 0.5625, 0.7188, 0.5312, 0.75, 0.5312, 0.75, 0.5625, 0.7188, 0.5625, 0.6875, 0.5312, 0.7188, 0.5312, 0.7188, 0.5625, 0.6875, 0.5625, 0.6562, 0.5625, 0.6875, 0.5625, 0.6875, 0.5938, 0.6562, 0.5938, 0.8125, 0.5312, 0.8438, 0.5312, 0.8438, 0.5625, 0.8125, 0.5625, 0.75, 0.5312, 0.7812, 0.5312, 0.7812, 0.5625, 0.75, 0.5625, 0.75, 0.5625, 0.7812, 0.5625, 0.7812, 0.5938, 0.75, 0.5938, 0.7812, 0.5625, 0.8125, 0.5625, 0.8125, 0.5938, 0.7812, 0.5938, 0.8125, 0.5625, 0.8438, 0.5625, 0.8438, 0.5938, 0.8125, 0.5938, 0.6875, 0.5625, 0.7188, 0.5625, 0.7188, 0.5938, 0.6875, 0.5938, 0.7188, 0.5625, 0.75, 0.5625, 0.75, 0.5938, 0.7188, 0.5938, 0.6562, 0.5312, 0.6875, 0.5312, 0.6875, 0.5312, 0.6562, 0.5312, 0.7812, 0.5938, 0.75, 0.5938, 0.75, 0.5938, 0.7812, 0.5938, 0.7188, 0.5938, 0.6875, 0.5938, 0.6875, 0.5938, 0.7188, 0.5938, 0.8125, 0.5938, 0.7812, 0.5938, 0.7812, 0.5938, 0.8125, 0.5938])
me_cube_003.materials.append(mat_basematerial)
me_cube_003.materials.append(mat_ventmaterial)
me_cube_003.use_remesh_fix_poles = True
me_cube_003.use_remesh_preserve_attributes = False
me_cube_003.use_mirror_vertex_groups = False
me_cube_003.update()
me_plane_004 = bpy.data.meshes.new('Plane.004')
me_plane_004.from_pydata([(-0.1997, -0.01577, 0.0), (0.1997, -0.01577, 0.0), (-0.1997, 0.01577, 0.0), (0.1997, 0.01577, 0.0), (-0.1997, -0.07616, -5.836e-17), (0.1997, -0.07616, -5.836e-17), (-0.1997, -0.04463, 5.836e-17), (0.1997, -0.04463, 5.836e-17), (-0.1997, -0.1377, -5.836e-17), (0.1997, -0.1377, -5.836e-17), (-0.1997, -0.1062, 5.836e-17), (0.1997, -0.1062, 5.836e-17), (-0.1997, -0.1976, -5.836e-17), (0.1997, -0.1976, -5.836e-17), (-0.1997, -0.1661, 5.836e-17), (0.1997, -0.1661, 5.836e-17)], [], [(0, 2, 3, 1), (4, 6, 7, 5), (8, 10, 11, 9), (12, 14, 15, 13)])
me_plane_004.polygons.foreach_set('material_index', [0, 1, 2, 3])
_uv = me_plane_004.uv_layers.new(name='UVMap')
_uv.uv.foreach_set('vector', [0.0, 0.0, 0.0, 1.0, 1.0, 1.0, 1.0, 0.0, 0.0, 0.0, 0.0, 1.0, 1.0, 1.0, 1.0, 0.0, 0.0, 0.0, 0.0, 1.0, 1.0, 1.0, 1.0, 0.0, 0.0, 0.0, 0.0, 1.0, 1.0, 1.0, 1.0, 0.0])
me_plane_004.materials.append(mat_material_001)
me_plane_004.materials.append(mat_material_002)
me_plane_004.materials.append(mat_material_003)
me_plane_004.materials.append(mat_material_004)
me_plane_004.use_remesh_fix_poles = True
me_plane_004.use_remesh_preserve_attributes = False
me_plane_004.use_mirror_vertex_groups = False
me_plane_004.update()

# ---- objects
ob_cube = bpy.data.objects.new('Cube', me_cube_001)
ob_gun = bpy.data.objects.new('Gun', me_cube_004)
ob_plane_001 = bpy.data.objects.new('Plane.001', me_plane_001)
ob_base = bpy.data.objects.new('Base', me_cube_003)
ob_plane_002 = bpy.data.objects.new('Plane.002', me_plane_004)

# ---- transforms, parenting, visibility, modifiers, constraints
ob_cube.location = (0.0, 0.0, 0.0)
ob_cube.scale = (1.04, 4.0, 1.12)
ob_gun.location = (0.0003269, 0.0156, 0.07905)
ob_gun.lineart.crease_threshold = 0.0
ob_plane_001.location = (-0.007422, -0.2741, 0.1385)
ob_plane_001.rotation_euler = (0.0, 1.972, 0.0)
ob_plane_001.lineart.crease_threshold = 0.0
ob_base.location = (0.0003269, 1.396, -0.02203)
ob_base.lineart.crease_threshold = 0.0
ob_plane_002.location = (-0.007581, 1.978, -0.196)
ob_plane_002.rotation_euler = (1.571, 0.0, 0.0)
ob_plane_002.lineart.crease_threshold = 0.0

# ---- collection membership
col_cannon.objects.link(ob_cube)
col_gun.objects.link(ob_gun)
col_gun.objects.link(ob_plane_001)
col_base.objects.link(ob_base)
col_vent.objects.link(ob_plane_002)

# ---- scene / render settings (as saved in the file)
scene.frame_start = 1; scene.frame_end = 250; scene.frame_set(1)
scene.render.engine = 'BLENDER_EEVEE_NEXT'
scene.cycles.use_denoising = False
scene.cycles.samples = 128
scene.cycles.sampling_pattern = 'TABULATED_SOBOL'
scene.cycles.use_adaptive_sampling = False
scene.cycles.use_light_tree = False
scene.view_settings.view_transform = 'Filmic'
bpy.context.view_layer.update()

# ---- added for rendering (the .blend has no active camera and no usable light): camera, sun
cam_auto = bpy.data.cameras.new('AutoCamera')
cam_auto.lens = 50.0
cam_auto.sensor_width = 36.0
cam_auto.clip_end = 1000.0
ob_auto_camera = bpy.data.objects.new('AutoCamera', cam_auto)
scene.collection.objects.link(ob_auto_camera)
ob_auto_camera.location = (3.96205, -4.75446, 3.16925)
ob_auto_camera.rotation_euler = (1.09748, -7.21219e-08, 0.694738)
scene.camera = ob_auto_camera
light_auto_sun = bpy.data.lights.new('AutoSun', 'SUN')
light_auto_sun.energy = 3.0
light_auto_sun.angle = 0.0523599
ob_auto_sun = bpy.data.objects.new('AutoSun', light_auto_sun)
scene.collection.objects.link(ob_auto_sun)
ob_auto_sun.rotation_euler = (0.872665, 0.174533, 0.523599)
bpy.context.view_layer.update()
